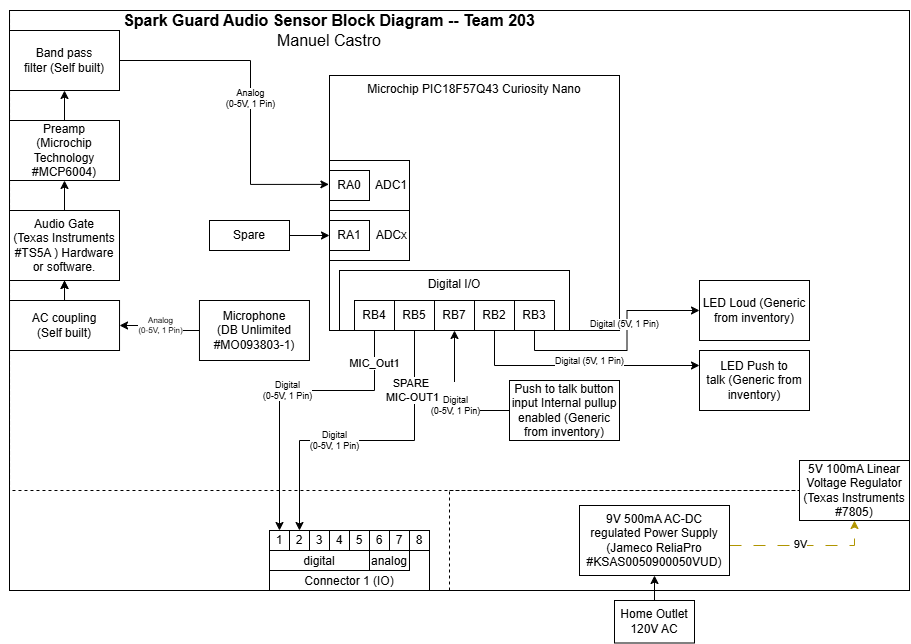

The diagram above was exported from draw.io. Its source (the exported page's mxGraphModel, read from the mxfile embedded in the PNG):
<mxGraphModel dx="1722" dy="1008" grid="1" gridSize="10" guides="1" tooltips="1" connect="1" arrows="1" fold="1" page="1" pageScale="1" pageWidth="850" pageHeight="1100" math="0" shadow="0">
  <root>
    <mxCell id="0" />
    <mxCell id="1" parent="0" />
    <mxCell id="cymrZSE9rPfIaaDXDGeM-24" value="" style="rounded=0;whiteSpace=wrap;html=1;fillColor=none;dashed=1;" parent="1" vertex="1">
      <mxGeometry x="540" y="500" width="460" height="100" as="geometry" />
    </mxCell>
    <mxCell id="cymrZSE9rPfIaaDXDGeM-23" value="" style="rounded=0;whiteSpace=wrap;html=1;fillColor=none;dashed=1;" parent="1" vertex="1">
      <mxGeometry x="100.03" y="20" width="899.97" height="480" as="geometry" />
    </mxCell>
    <mxCell id="EmmmP5cw6zoP9wVPyDhg-327" value="&lt;div style=&quot;font-size: 16px&quot;&gt;&lt;b style=&quot;font-size: 16px&quot;&gt;Spark Guard Audio Sensor Block Diagram -- Team 203&lt;/b&gt;&lt;/div&gt;&lt;div style=&quot;font-size: 16px&quot;&gt;Manuel Castro&lt;/div&gt;" style="text;html=1;strokeColor=none;fillColor=none;align=center;verticalAlign=middle;whiteSpace=wrap;rounded=0;fontSize=16;" parent="1" vertex="1">
      <mxGeometry x="90" y="10" width="660" height="60" as="geometry" />
    </mxCell>
    <mxCell id="YsTOmo9q_O7Pg8gnrrku-17" style="edgeStyle=orthogonalEdgeStyle;rounded=0;orthogonalLoop=1;jettySize=auto;html=1;exitX=0.5;exitY=0;exitDx=0;exitDy=0;" parent="1" source="EmmmP5cw6zoP9wVPyDhg-137" target="YsTOmo9q_O7Pg8gnrrku-13" edge="1">
      <mxGeometry relative="1" as="geometry" />
    </mxCell>
    <mxCell id="EmmmP5cw6zoP9wVPyDhg-137" value="Audio Gate&lt;br&gt;&lt;span&gt;(Texas Instruments #TS5A ) Hardware or software.&lt;/span&gt;" style="rounded=0;whiteSpace=wrap;html=1;" parent="1" vertex="1">
      <mxGeometry x="100" y="220" width="110" height="70" as="geometry" />
    </mxCell>
    <mxCell id="EmmmP5cw6zoP9wVPyDhg-156" value="" style="group" parent="1" vertex="1" connectable="0">
      <mxGeometry x="360" y="540" width="160" height="60" as="geometry" />
    </mxCell>
    <mxCell id="EmmmP5cw6zoP9wVPyDhg-157" value="Connector 1 (IO)" style="rounded=0;whiteSpace=wrap;html=1;verticalAlign=bottom;" parent="EmmmP5cw6zoP9wVPyDhg-156" vertex="1">
      <mxGeometry width="160" height="60" as="geometry" />
    </mxCell>
    <mxCell id="EmmmP5cw6zoP9wVPyDhg-158" value="digital" style="rounded=0;whiteSpace=wrap;html=1;verticalAlign=bottom;" parent="EmmmP5cw6zoP9wVPyDhg-156" vertex="1">
      <mxGeometry y="20" width="100" height="20" as="geometry" />
    </mxCell>
    <mxCell id="EmmmP5cw6zoP9wVPyDhg-159" value="analog" style="rounded=0;whiteSpace=wrap;html=1;verticalAlign=bottom;" parent="EmmmP5cw6zoP9wVPyDhg-156" vertex="1">
      <mxGeometry x="100" y="20" width="40" height="20" as="geometry" />
    </mxCell>
    <mxCell id="EmmmP5cw6zoP9wVPyDhg-160" value="1" style="rounded=0;whiteSpace=wrap;html=1;" parent="EmmmP5cw6zoP9wVPyDhg-156" vertex="1">
      <mxGeometry width="20" height="20" as="geometry" />
    </mxCell>
    <mxCell id="EmmmP5cw6zoP9wVPyDhg-161" value="2" style="rounded=0;whiteSpace=wrap;html=1;" parent="EmmmP5cw6zoP9wVPyDhg-156" vertex="1">
      <mxGeometry x="20" width="20" height="20" as="geometry" />
    </mxCell>
    <mxCell id="EmmmP5cw6zoP9wVPyDhg-162" value="3" style="rounded=0;whiteSpace=wrap;html=1;" parent="EmmmP5cw6zoP9wVPyDhg-156" vertex="1">
      <mxGeometry x="40" width="20" height="20" as="geometry" />
    </mxCell>
    <mxCell id="EmmmP5cw6zoP9wVPyDhg-163" value="4" style="rounded=0;whiteSpace=wrap;html=1;" parent="EmmmP5cw6zoP9wVPyDhg-156" vertex="1">
      <mxGeometry x="60" width="20" height="20" as="geometry" />
    </mxCell>
    <mxCell id="EmmmP5cw6zoP9wVPyDhg-164" value="5" style="rounded=0;whiteSpace=wrap;html=1;" parent="EmmmP5cw6zoP9wVPyDhg-156" vertex="1">
      <mxGeometry x="80" width="20" height="20" as="geometry" />
    </mxCell>
    <mxCell id="EmmmP5cw6zoP9wVPyDhg-165" value="6" style="rounded=0;whiteSpace=wrap;html=1;" parent="EmmmP5cw6zoP9wVPyDhg-156" vertex="1">
      <mxGeometry x="100" width="20" height="20" as="geometry" />
    </mxCell>
    <mxCell id="EmmmP5cw6zoP9wVPyDhg-166" value="7" style="rounded=0;whiteSpace=wrap;html=1;" parent="EmmmP5cw6zoP9wVPyDhg-156" vertex="1">
      <mxGeometry x="120" width="20" height="20" as="geometry" />
    </mxCell>
    <mxCell id="EmmmP5cw6zoP9wVPyDhg-167" value="8" style="rounded=0;whiteSpace=wrap;html=1;" parent="EmmmP5cw6zoP9wVPyDhg-156" vertex="1">
      <mxGeometry x="140" width="20" height="20" as="geometry" />
    </mxCell>
    <mxCell id="cymrZSE9rPfIaaDXDGeM-27" value="" style="edgeStyle=orthogonalEdgeStyle;rounded=0;orthogonalLoop=1;jettySize=auto;html=1;exitX=0.5;exitY=0;exitDx=0;exitDy=0;entryX=0.5;entryY=1;entryDx=0;entryDy=0;fontSize=8;" parent="1" source="cymrZSE9rPfIaaDXDGeM-26" target="EmmmP5cw6zoP9wVPyDhg-137" edge="1">
      <mxGeometry relative="1" as="geometry" />
    </mxCell>
    <mxCell id="FYNdGLE8GivKtsTOGHWS-50" value="" style="edgeStyle=orthogonalEdgeStyle;rounded=0;orthogonalLoop=1;jettySize=auto;html=1;" parent="1" source="cymrZSE9rPfIaaDXDGeM-26" target="EmmmP5cw6zoP9wVPyDhg-137" edge="1">
      <mxGeometry relative="1" as="geometry" />
    </mxCell>
    <mxCell id="cymrZSE9rPfIaaDXDGeM-26" value="AC coupling&lt;br&gt;&lt;span&gt;(Self built)&lt;/span&gt;" style="rounded=0;whiteSpace=wrap;html=1;" parent="1" vertex="1">
      <mxGeometry x="100.03" y="310" width="110" height="50" as="geometry" />
    </mxCell>
    <mxCell id="FYNdGLE8GivKtsTOGHWS-34" value="" style="edgeStyle=orthogonalEdgeStyle;rounded=0;orthogonalLoop=1;jettySize=auto;html=1;fillColor=#e3c800;strokeColor=#B09500;dashed=1;dashPattern=12 12;" parent="1" source="cymrZSE9rPfIaaDXDGeM-28" target="FYNdGLE8GivKtsTOGHWS-31" edge="1">
      <mxGeometry relative="1" as="geometry">
        <Array as="points">
          <mxPoint x="945" y="555" />
        </Array>
      </mxGeometry>
    </mxCell>
    <mxCell id="FYNdGLE8GivKtsTOGHWS-45" value="9V" style="edgeLabel;html=1;align=center;verticalAlign=middle;resizable=0;points=[];" parent="FYNdGLE8GivKtsTOGHWS-34" vertex="1" connectable="0">
      <mxGeometry x="-0.0532" y="1" relative="1" as="geometry">
        <mxPoint as="offset" />
      </mxGeometry>
    </mxCell>
    <mxCell id="cymrZSE9rPfIaaDXDGeM-28" value="&lt;p style=&quot;line-height: 120%&quot;&gt;9V 500mA AC-DC regulated Power Supply&lt;br&gt;&lt;span&gt;(Jameco ReliaPro #KSAS0050900050VUD&lt;span&gt;)&lt;/span&gt;&lt;/span&gt;&lt;/p&gt;" style="rounded=0;whiteSpace=wrap;html=1;" parent="1" vertex="1">
      <mxGeometry x="670" y="515" width="150" height="70" as="geometry" />
    </mxCell>
    <mxCell id="FYNdGLE8GivKtsTOGHWS-4" value="" style="edgeStyle=orthogonalEdgeStyle;rounded=0;orthogonalLoop=1;jettySize=auto;html=1;exitX=0;exitY=0.5;exitDx=0;exitDy=0;" parent="1" source="FYNdGLE8GivKtsTOGHWS-2" target="cymrZSE9rPfIaaDXDGeM-26" edge="1">
      <mxGeometry relative="1" as="geometry">
        <mxPoint x="154.97" y="490" as="sourcePoint" />
      </mxGeometry>
    </mxCell>
    <mxCell id="FYNdGLE8GivKtsTOGHWS-51" value="&lt;div style=&quot;font-size: 8px;&quot;&gt;Analog&lt;/div&gt;&lt;div style=&quot;font-size: 8px;&quot;&gt;(0-5V,&amp;nbsp;1 Pin)&lt;/div&gt;" style="edgeLabel;html=1;align=center;verticalAlign=middle;resizable=0;points=[];" parent="FYNdGLE8GivKtsTOGHWS-4" vertex="1" connectable="0">
      <mxGeometry x="0.2267" y="1" relative="1" as="geometry">
        <mxPoint x="8" y="-1" as="offset" />
      </mxGeometry>
    </mxCell>
    <mxCell id="FYNdGLE8GivKtsTOGHWS-2" value="Microphone&lt;br&gt;&lt;span&gt;(DB Unlimited #MO093803-1)&lt;/span&gt;" style="rounded=0;whiteSpace=wrap;html=1;" parent="1" vertex="1">
      <mxGeometry x="289.97" y="310" width="110" height="60" as="geometry" />
    </mxCell>
    <mxCell id="ZfCj1toXuSuC-5furzQ7-43" value="ADC1" style="rounded=0;whiteSpace=wrap;html=1;align=right;" parent="1" vertex="1">
      <mxGeometry x="420" y="170" width="80" height="50" as="geometry" />
    </mxCell>
    <mxCell id="EmmmP5cw6zoP9wVPyDhg-13" value="RA0" style="rounded=0;whiteSpace=wrap;html=1;" parent="1" vertex="1">
      <mxGeometry x="420" y="180" width="40" height="30" as="geometry" />
    </mxCell>
    <mxCell id="FYNdGLE8GivKtsTOGHWS-31" value="&lt;p style=&quot;line-height: 120%&quot;&gt;5V 100mA Linear Voltage Regulator&lt;br&gt;&lt;span&gt;(Texas Instruments #7805)&lt;/span&gt;&lt;/p&gt;" style="rounded=0;whiteSpace=wrap;html=1;" parent="1" vertex="1">
      <mxGeometry x="890" y="470" width="110" height="60" as="geometry" />
    </mxCell>
    <mxCell id="YsTOmo9q_O7Pg8gnrrku-28" value="&lt;br&gt;&lt;div style=&quot;forced-color-adjust: none; color: rgb(0, 0, 0); font-family: Helvetica; font-style: normal; font-variant-ligatures: normal; font-variant-caps: normal; font-weight: 400; letter-spacing: normal; orphans: 2; text-align: center; text-indent: 0px; text-transform: none; widows: 2; word-spacing: 0px; -webkit-text-stroke-width: 0px; white-space: nowrap; text-decoration-thickness: initial; text-decoration-style: initial; text-decoration-color: initial; font-size: 8px;&quot;&gt;&lt;font style=&quot;forced-color-adjust: none; font-size: 9px;&quot;&gt;Digital&lt;/font&gt;&lt;/div&gt;&lt;div style=&quot;forced-color-adjust: none; color: rgb(0, 0, 0); font-family: Helvetica; font-style: normal; font-variant-ligatures: normal; font-variant-caps: normal; font-weight: 400; letter-spacing: normal; orphans: 2; text-align: center; text-indent: 0px; text-transform: none; widows: 2; word-spacing: 0px; -webkit-text-stroke-width: 0px; white-space: nowrap; text-decoration-thickness: initial; text-decoration-style: initial; text-decoration-color: initial; font-size: 8px;&quot;&gt;&lt;font style=&quot;forced-color-adjust: none; font-size: 9px;&quot;&gt;(0-5V,&amp;nbsp;1 Pin)&lt;/font&gt;&lt;/div&gt;&lt;div&gt;&lt;br/&gt;&lt;/div&gt;" style="edgeStyle=orthogonalEdgeStyle;rounded=0;orthogonalLoop=1;jettySize=auto;html=1;entryX=0.5;entryY=1;entryDx=0;entryDy=0;exitX=0;exitY=0.5;exitDx=0;exitDy=0;" parent="1" source="YsTOmo9q_O7Pg8gnrrku-8" target="EmmmP5cw6zoP9wVPyDhg-7" edge="1">
      <mxGeometry x="-0.2" y="-5" relative="1" as="geometry">
        <Array as="points">
          <mxPoint x="545" y="420" />
        </Array>
        <mxPoint as="offset" />
      </mxGeometry>
    </mxCell>
    <mxCell id="YsTOmo9q_O7Pg8gnrrku-8" value="Push to talk button input Internal pullup enabled&amp;nbsp;&lt;span&gt;(Generic from inventory)&lt;/span&gt;" style="rounded=0;whiteSpace=wrap;html=1;" parent="1" vertex="1">
      <mxGeometry x="600" y="390" width="110" height="60" as="geometry" />
    </mxCell>
    <mxCell id="YsTOmo9q_O7Pg8gnrrku-12" value="LED Push to talk&amp;nbsp;&lt;span&gt;(Generic from inventory)&lt;/span&gt;" style="rounded=0;whiteSpace=wrap;html=1;" parent="1" vertex="1">
      <mxGeometry x="790" y="360" width="110" height="60" as="geometry" />
    </mxCell>
    <mxCell id="YsTOmo9q_O7Pg8gnrrku-18" style="edgeStyle=orthogonalEdgeStyle;rounded=0;orthogonalLoop=1;jettySize=auto;html=1;exitX=0.5;exitY=0;exitDx=0;exitDy=0;entryX=0.5;entryY=1;entryDx=0;entryDy=0;" parent="1" source="YsTOmo9q_O7Pg8gnrrku-13" target="YsTOmo9q_O7Pg8gnrrku-14" edge="1">
      <mxGeometry relative="1" as="geometry" />
    </mxCell>
    <mxCell id="YsTOmo9q_O7Pg8gnrrku-13" value="Preamp&lt;div&gt;&lt;span&gt;(Microchip Technology #MCP6004)&lt;/span&gt;&lt;/div&gt;" style="rounded=0;whiteSpace=wrap;html=1;" parent="1" vertex="1">
      <mxGeometry x="100" y="130" width="110" height="60" as="geometry" />
    </mxCell>
    <mxCell id="YsTOmo9q_O7Pg8gnrrku-15" value="&lt;div style=&quot;forced-color-adjust: none; color: rgb(0, 0, 0); font-family: Helvetica; font-size: 8px; font-style: normal; font-variant-ligatures: normal; font-variant-caps: normal; font-weight: 400; letter-spacing: normal; orphans: 2; text-align: center; text-indent: 0px; text-transform: none; widows: 2; word-spacing: 0px; -webkit-text-stroke-width: 0px; white-space: nowrap; text-decoration-thickness: initial; text-decoration-style: initial; text-decoration-color: initial;&quot;&gt;&lt;font style=&quot;forced-color-adjust: none; font-size: 9px;&quot;&gt;Analog&lt;/font&gt;&lt;/div&gt;&lt;div style=&quot;forced-color-adjust: none; color: rgb(0, 0, 0); font-family: Helvetica; font-size: 8px; font-style: normal; font-variant-ligatures: normal; font-variant-caps: normal; font-weight: 400; letter-spacing: normal; orphans: 2; text-align: center; text-indent: 0px; text-transform: none; widows: 2; word-spacing: 0px; -webkit-text-stroke-width: 0px; white-space: nowrap; text-decoration-thickness: initial; text-decoration-style: initial; text-decoration-color: initial;&quot;&gt;&lt;font style=&quot;forced-color-adjust: none; font-size: 9px;&quot;&gt;(0-5V,&amp;nbsp;1 Pin)&lt;/font&gt;&lt;/div&gt;" style="edgeStyle=orthogonalEdgeStyle;rounded=0;orthogonalLoop=1;jettySize=auto;html=1;exitX=1;exitY=0.5;exitDx=0;exitDy=0;entryX=-0.002;entryY=0.427;entryDx=0;entryDy=0;entryPerimeter=0;" parent="1" source="YsTOmo9q_O7Pg8gnrrku-14" edge="1" target="ZfCj1toXuSuC-5furzQ7-15">
      <mxGeometry x="0.0147" relative="1" as="geometry">
        <mxPoint x="420.00000000000017" y="128.0900000000003" as="targetPoint" />
        <Array as="points">
          <mxPoint x="341" y="70" />
          <mxPoint x="341" y="194" />
        </Array>
        <mxPoint as="offset" />
        <mxPoint x="211.16000000000022" y="1.9099999999999966" as="sourcePoint" />
      </mxGeometry>
    </mxCell>
    <mxCell id="YsTOmo9q_O7Pg8gnrrku-14" value="Band pass filter&amp;nbsp;&lt;span&gt;(Self built)&lt;/span&gt;" style="rounded=0;whiteSpace=wrap;html=1;" parent="1" vertex="1">
      <mxGeometry x="100" y="40" width="110" height="60" as="geometry" />
    </mxCell>
    <mxCell id="YsTOmo9q_O7Pg8gnrrku-29" value="&lt;div style=&quot;forced-color-adjust: none; color: rgb(0, 0, 0); font-family: Helvetica; font-style: normal; font-variant-ligatures: normal; font-variant-caps: normal; font-weight: 400; letter-spacing: normal; orphans: 2; text-align: center; text-indent: 0px; text-transform: none; widows: 2; word-spacing: 0px; -webkit-text-stroke-width: 0px; white-space: nowrap; text-decoration-thickness: initial; text-decoration-style: initial; text-decoration-color: initial; font-size: 8px;&quot;&gt;&lt;font style=&quot;forced-color-adjust: none; font-size: 9px;&quot;&gt;Digital&lt;/font&gt;&lt;/div&gt;&lt;div style=&quot;forced-color-adjust: none; color: rgb(0, 0, 0); font-family: Helvetica; font-style: normal; font-variant-ligatures: normal; font-variant-caps: normal; font-weight: 400; letter-spacing: normal; orphans: 2; text-align: center; text-indent: 0px; text-transform: none; widows: 2; word-spacing: 0px; -webkit-text-stroke-width: 0px; white-space: nowrap; text-decoration-thickness: initial; text-decoration-style: initial; text-decoration-color: initial; font-size: 8px;&quot;&gt;&lt;font style=&quot;forced-color-adjust: none; font-size: 9px;&quot;&gt;(0-5V,&amp;nbsp;1 Pin)&lt;/font&gt;&lt;/div&gt;" style="edgeStyle=orthogonalEdgeStyle;rounded=0;orthogonalLoop=1;jettySize=auto;html=1;exitX=0.5;exitY=1;exitDx=0;exitDy=0;entryX=0.5;entryY=0;entryDx=0;entryDy=0;" parent="1" source="ZfCj1toXuSuC-5furzQ7-20" target="EmmmP5cw6zoP9wVPyDhg-160" edge="1">
      <mxGeometry relative="1" as="geometry">
        <Array as="points">
          <mxPoint x="465" y="400" />
          <mxPoint x="370" y="400" />
        </Array>
      </mxGeometry>
    </mxCell>
    <mxCell id="YsTOmo9q_O7Pg8gnrrku-46" value="MIC_Out1" style="edgeLabel;html=1;align=center;verticalAlign=middle;resizable=0;points=[];" parent="YsTOmo9q_O7Pg8gnrrku-29" vertex="1" connectable="0">
      <mxGeometry x="-0.6814" y="1" relative="1" as="geometry">
        <mxPoint x="-1" y="-14" as="offset" />
      </mxGeometry>
    </mxCell>
    <mxCell id="YsTOmo9q_O7Pg8gnrrku-30" value="&lt;div style=&quot;forced-color-adjust: none; color: rgb(0, 0, 0); font-family: Helvetica; font-style: normal; font-variant-ligatures: normal; font-variant-caps: normal; font-weight: 400; letter-spacing: normal; orphans: 2; text-align: center; text-indent: 0px; text-transform: none; widows: 2; word-spacing: 0px; -webkit-text-stroke-width: 0px; white-space: nowrap; text-decoration-thickness: initial; text-decoration-style: initial; text-decoration-color: initial; font-size: 8px;&quot;&gt;&lt;font style=&quot;forced-color-adjust: none; font-size: 9px;&quot;&gt;Digital&lt;/font&gt;&lt;/div&gt;&lt;div style=&quot;forced-color-adjust: none; color: rgb(0, 0, 0); font-family: Helvetica; font-style: normal; font-variant-ligatures: normal; font-variant-caps: normal; font-weight: 400; letter-spacing: normal; orphans: 2; text-align: center; text-indent: 0px; text-transform: none; widows: 2; word-spacing: 0px; -webkit-text-stroke-width: 0px; white-space: nowrap; text-decoration-thickness: initial; text-decoration-style: initial; text-decoration-color: initial; font-size: 8px;&quot;&gt;&lt;font style=&quot;forced-color-adjust: none; font-size: 9px;&quot;&gt;(0-5V,&amp;nbsp;1 Pin)&lt;/font&gt;&lt;/div&gt;" style="edgeStyle=orthogonalEdgeStyle;rounded=0;orthogonalLoop=1;jettySize=auto;html=1;exitX=0.5;exitY=1;exitDx=0;exitDy=0;entryX=0.5;entryY=0;entryDx=0;entryDy=0;" parent="1" target="EmmmP5cw6zoP9wVPyDhg-161" edge="1">
      <mxGeometry x="0.2562" relative="1" as="geometry">
        <Array as="points">
          <mxPoint x="505" y="450" />
          <mxPoint x="390" y="450" />
        </Array>
        <mxPoint as="offset" />
        <mxPoint x="505" y="320" as="sourcePoint" />
        <mxPoint x="390" y="520" as="targetPoint" />
      </mxGeometry>
    </mxCell>
    <mxCell id="YsTOmo9q_O7Pg8gnrrku-49" value="SPARE&amp;nbsp;&lt;div&gt;MIC-OUT1&lt;/div&gt;" style="edgeLabel;html=1;align=center;verticalAlign=middle;resizable=0;points=[];" parent="YsTOmo9q_O7Pg8gnrrku-30" vertex="1" connectable="0">
      <mxGeometry x="-0.5243" y="-2" relative="1" as="geometry">
        <mxPoint as="offset" />
      </mxGeometry>
    </mxCell>
    <mxCell id="ZfCj1toXuSuC-5furzQ7-15" value="Microchip PIC18F57Q43 Curiosity Nano" style="rounded=0;whiteSpace=wrap;html=1;verticalAlign=top;fillColor=none;movable=1;resizable=1;rotatable=1;deletable=1;editable=1;locked=0;connectable=1;" parent="1" vertex="1">
      <mxGeometry x="420" y="85" width="290" height="255" as="geometry" />
    </mxCell>
    <mxCell id="YsTOmo9q_O7Pg8gnrrku-44" value="LED Loud &lt;span&gt;(Generic from inventory)&lt;/span&gt;" style="rounded=0;whiteSpace=wrap;html=1;" parent="1" vertex="1">
      <mxGeometry x="790" y="290" width="110" height="60" as="geometry" />
    </mxCell>
    <mxCell id="YsTOmo9q_O7Pg8gnrrku-47" value="ADCx" style="rounded=0;whiteSpace=wrap;html=1;align=right;" parent="1" vertex="1">
      <mxGeometry x="420" y="220" width="80" height="50" as="geometry" />
    </mxCell>
    <mxCell id="YsTOmo9q_O7Pg8gnrrku-48" value="RA1" style="rounded=0;whiteSpace=wrap;html=1;" parent="1" vertex="1">
      <mxGeometry x="420" y="230" width="40" height="30" as="geometry" />
    </mxCell>
    <mxCell id="YsTOmo9q_O7Pg8gnrrku-50" style="edgeStyle=orthogonalEdgeStyle;rounded=0;orthogonalLoop=1;jettySize=auto;html=1;exitX=0.5;exitY=1;exitDx=0;exitDy=0;entryX=0;entryY=0.5;entryDx=0;entryDy=0;" parent="1" source="YsTOmo9q_O7Pg8gnrrku-39" target="YsTOmo9q_O7Pg8gnrrku-44" edge="1">
      <mxGeometry relative="1" as="geometry" />
    </mxCell>
    <mxCell id="YsTOmo9q_O7Pg8gnrrku-53" value="&lt;div style=&quot;font-size: 8px; color: rgb(0, 0, 0);&quot;&gt;&lt;span style=&quot;font-size: 9px; background-color: light-dark(#ffffff, var(--ge-dark-color, #121212));&quot;&gt;Digital (5V,&amp;nbsp;1 Pin)&lt;/span&gt;&lt;/div&gt;" style="edgeLabel;html=1;align=center;verticalAlign=middle;resizable=0;points=[];" parent="YsTOmo9q_O7Pg8gnrrku-50" vertex="1" connectable="0">
      <mxGeometry x="0.2406" y="3" relative="1" as="geometry">
        <mxPoint as="offset" />
      </mxGeometry>
    </mxCell>
    <mxCell id="YsTOmo9q_O7Pg8gnrrku-51" style="edgeStyle=orthogonalEdgeStyle;rounded=0;orthogonalLoop=1;jettySize=auto;html=1;exitX=0.5;exitY=1;exitDx=0;exitDy=0;entryX=0;entryY=0.25;entryDx=0;entryDy=0;" parent="1" source="YsTOmo9q_O7Pg8gnrrku-38" target="YsTOmo9q_O7Pg8gnrrku-12" edge="1">
      <mxGeometry relative="1" as="geometry" />
    </mxCell>
    <mxCell id="YsTOmo9q_O7Pg8gnrrku-52" value="&lt;div style=&quot;font-size: 8px; color: rgb(0, 0, 0);&quot;&gt;&lt;span style=&quot;font-size: 9px; background-color: light-dark(#ffffff, var(--ge-dark-color, #121212));&quot;&gt;Digital (5V,&amp;nbsp;1 Pin)&lt;/span&gt;&lt;/div&gt;" style="edgeLabel;html=1;align=center;verticalAlign=middle;resizable=0;points=[];" parent="YsTOmo9q_O7Pg8gnrrku-51" vertex="1" connectable="0">
      <mxGeometry x="0.0857" y="4" relative="1" as="geometry">
        <mxPoint as="offset" />
      </mxGeometry>
    </mxCell>
    <mxCell id="EmmmP5cw6zoP9wVPyDhg-1" value="" style="rounded=0;whiteSpace=wrap;html=1;fillColor=none;verticalAlign=top;" parent="1" vertex="1">
      <mxGeometry x="100" y="20" width="900" height="580" as="geometry" />
    </mxCell>
    <mxCell id="ZfCj1toXuSuC-5furzQ7-20" value="RB4" style="rounded=0;whiteSpace=wrap;html=1;" parent="1" vertex="1">
      <mxGeometry x="445" y="310" width="40" height="30" as="geometry" />
    </mxCell>
    <mxCell id="ZfCj1toXuSuC-5furzQ7-21" value="&lt;div&gt;RB5&lt;/div&gt;" style="rounded=0;whiteSpace=wrap;html=1;" parent="1" vertex="1">
      <mxGeometry x="485" y="310" width="40" height="30" as="geometry" />
    </mxCell>
    <mxCell id="EmmmP5cw6zoP9wVPyDhg-7" value="RB7" style="rounded=0;whiteSpace=wrap;html=1;" parent="1" vertex="1">
      <mxGeometry x="525" y="310" width="40" height="30" as="geometry" />
    </mxCell>
    <mxCell id="EmmmP5cw6zoP9wVPyDhg-5" value="Digital I/O" style="rounded=0;whiteSpace=wrap;html=1;fillColor=none;verticalAlign=top;" parent="1" vertex="1">
      <mxGeometry x="430" y="280" width="230" height="60" as="geometry" />
    </mxCell>
    <mxCell id="YsTOmo9q_O7Pg8gnrrku-56" style="edgeStyle=orthogonalEdgeStyle;rounded=0;orthogonalLoop=1;jettySize=auto;html=1;" parent="1" source="YsTOmo9q_O7Pg8gnrrku-55" target="cymrZSE9rPfIaaDXDGeM-28" edge="1">
      <mxGeometry relative="1" as="geometry" />
    </mxCell>
    <mxCell id="YsTOmo9q_O7Pg8gnrrku-55" value="&lt;div&gt;Home Outlet&lt;/div&gt;120V AC" style="rounded=0;whiteSpace=wrap;html=1;" parent="1" vertex="1">
      <mxGeometry x="705" y="610" width="80" height="42.5" as="geometry" />
    </mxCell>
    <mxCell id="YsTOmo9q_O7Pg8gnrrku-61" style="edgeStyle=orthogonalEdgeStyle;rounded=0;orthogonalLoop=1;jettySize=auto;html=1;exitX=1;exitY=0.5;exitDx=0;exitDy=0;entryX=0;entryY=0.5;entryDx=0;entryDy=0;" parent="1" source="YsTOmo9q_O7Pg8gnrrku-58" target="YsTOmo9q_O7Pg8gnrrku-48" edge="1">
      <mxGeometry relative="1" as="geometry" />
    </mxCell>
    <mxCell id="YsTOmo9q_O7Pg8gnrrku-58" value="&lt;span&gt;Spare&lt;/span&gt;" style="rounded=0;whiteSpace=wrap;html=1;" parent="1" vertex="1">
      <mxGeometry x="300" y="230" width="80" height="30" as="geometry" />
    </mxCell>
    <mxCell id="YsTOmo9q_O7Pg8gnrrku-38" value="RB2" style="rounded=0;whiteSpace=wrap;html=1;rotation=0;" parent="1" vertex="1">
      <mxGeometry x="565" y="310" width="40" height="30" as="geometry" />
    </mxCell>
    <mxCell id="YsTOmo9q_O7Pg8gnrrku-39" value="&lt;div&gt;RB3&lt;/div&gt;" style="rounded=0;whiteSpace=wrap;html=1;rotation=0;" parent="1" vertex="1">
      <mxGeometry x="605" y="310" width="40" height="30" as="geometry" />
    </mxCell>
  </root>
</mxGraphModel>